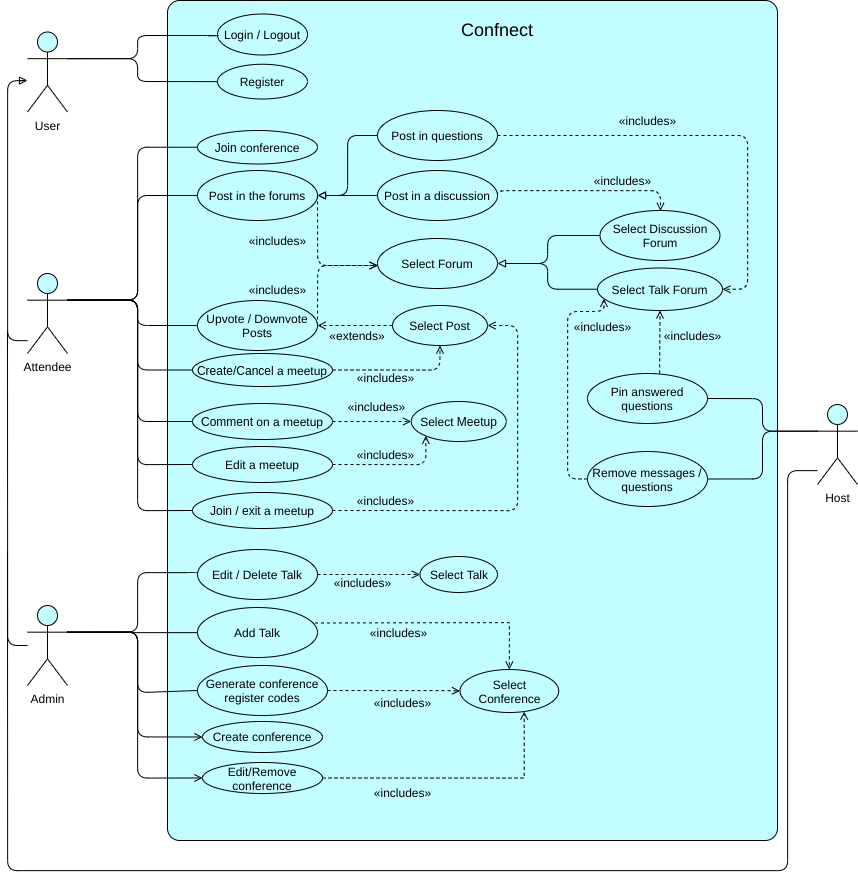

The diagram above was exported from draw.io. Its source (the exported page's mxGraphModel, read from the mxfile embedded in the PNG):
<mxGraphModel dx="4681" dy="2483" grid="1" gridSize="10" guides="1" tooltips="1" connect="1" arrows="1" fold="1" page="1" pageScale="1" pageWidth="850" pageHeight="1100" math="0" shadow="0">
  <root>
    <mxCell id="0" />
    <mxCell id="1" parent="0" />
    <mxCell id="2" style="edgeStyle=orthogonalEdgeStyle;rounded=1;orthogonalLoop=1;jettySize=auto;html=1;endArrow=block;endFill=0;" edge="1" source="3" parent="1">
      <mxGeometry relative="1" as="geometry">
        <mxPoint x="210" y="120" as="targetPoint" />
        <Array as="points">
          <mxPoint x="190" y="380" />
          <mxPoint x="190" y="120" />
          <mxPoint x="210" y="120" />
        </Array>
      </mxGeometry>
    </mxCell>
    <mxCell id="3" value="Attendee" style="shape=umlActor;verticalLabelPosition=bottom;labelBackgroundColor=#ffffff;verticalAlign=top;html=1;fontSize=12;fillColor=#C2FDFF;" vertex="1" parent="1">
      <mxGeometry x="210" y="313" width="40" height="80" as="geometry" />
    </mxCell>
    <mxCell id="4" value="" style="rounded=1;whiteSpace=wrap;html=1;labelBackgroundColor=#66FFFF;fontSize=12;fillColor=#C2FDFF;glass=0;arcSize=2;" vertex="1" parent="1">
      <mxGeometry x="350" y="40" width="610" height="840" as="geometry" />
    </mxCell>
    <mxCell id="5" style="edgeStyle=orthogonalEdgeStyle;rounded=1;orthogonalLoop=1;jettySize=auto;html=1;exitX=0;exitY=0.5;exitDx=0;exitDy=0;entryX=1;entryY=0.5;entryDx=0;entryDy=0;endArrow=block;endFill=0;" edge="1" source="7" target="36" parent="1">
      <mxGeometry relative="1" as="geometry" />
    </mxCell>
    <mxCell id="6" style="edgeStyle=orthogonalEdgeStyle;rounded=1;orthogonalLoop=1;jettySize=auto;html=1;entryX=1;entryY=0.5;entryDx=0;entryDy=0;endArrow=open;endFill=0;dashed=1;" edge="1" source="7" target="54" parent="1">
      <mxGeometry relative="1" as="geometry">
        <Array as="points">
          <mxPoint x="930" y="175" />
          <mxPoint x="930" y="329" />
        </Array>
      </mxGeometry>
    </mxCell>
    <mxCell id="7" value="Post in questions" style="ellipse;whiteSpace=wrap;html=1;fillColor=none;" vertex="1" parent="1">
      <mxGeometry x="560" y="150" width="120" height="50" as="geometry" />
    </mxCell>
    <mxCell id="8" style="edgeStyle=orthogonalEdgeStyle;rounded=1;orthogonalLoop=1;jettySize=auto;html=1;exitX=1;exitY=0.5;exitDx=0;exitDy=0;entryX=0;entryY=0.5;entryDx=0;entryDy=0;dashed=1;endArrow=open;endFill=0;" edge="1" source="9" target="45" parent="1">
      <mxGeometry relative="1" as="geometry" />
    </mxCell>
    <mxCell id="9" value="Edit / Delete Talk" style="ellipse;whiteSpace=wrap;html=1;fillColor=none;" vertex="1" parent="1">
      <mxGeometry x="380" y="589" width="120" height="50" as="geometry" />
    </mxCell>
    <mxCell id="10" style="edgeStyle=orthogonalEdgeStyle;orthogonalLoop=1;jettySize=auto;html=1;exitX=1;exitY=0.5;exitDx=0;exitDy=0;dashed=1;endArrow=open;endFill=0;rounded=1;" edge="1" source="11" target="50" parent="1">
      <mxGeometry relative="1" as="geometry">
        <Array as="points">
          <mxPoint x="500" y="305" />
        </Array>
      </mxGeometry>
    </mxCell>
    <mxCell id="11" value="Upvote / Downvote Posts" style="ellipse;whiteSpace=wrap;html=1;fillColor=none;" vertex="1" parent="1">
      <mxGeometry x="380" y="340" width="120" height="50" as="geometry" />
    </mxCell>
    <mxCell id="12" value="Login / Logout" style="ellipse;whiteSpace=wrap;html=1;fillColor=none;" vertex="1" parent="1">
      <mxGeometry x="400" y="53.5" width="90" height="41" as="geometry" />
    </mxCell>
    <mxCell id="13" value="Confnect" style="text;html=1;align=center;verticalAlign=middle;whiteSpace=wrap;rounded=0;labelBackgroundColor=none;fontSize=18;" vertex="1" parent="1">
      <mxGeometry x="630" y="50" width="100" height="40" as="geometry" />
    </mxCell>
    <mxCell id="14" style="edgeStyle=orthogonalEdgeStyle;rounded=1;orthogonalLoop=1;jettySize=auto;html=1;exitX=0;exitY=0.3333333333333333;exitDx=0;exitDy=0;exitPerimeter=0;endArrow=none;endFill=0;entryX=1;entryY=0.5;entryDx=0;entryDy=0;" edge="1" source="17" target="19" parent="1">
      <mxGeometry relative="1" as="geometry">
        <mxPoint x="890" y="434" as="targetPoint" />
        <Array as="points" />
      </mxGeometry>
    </mxCell>
    <mxCell id="15" style="edgeStyle=orthogonalEdgeStyle;rounded=1;orthogonalLoop=1;jettySize=auto;html=1;endArrow=none;endFill=0;" edge="1" source="17" parent="1">
      <mxGeometry relative="1" as="geometry">
        <mxPoint x="190" y="590" as="targetPoint" />
        <Array as="points">
          <mxPoint x="970" y="510" />
          <mxPoint x="970" y="910" />
          <mxPoint x="190" y="910" />
        </Array>
      </mxGeometry>
    </mxCell>
    <mxCell id="16" style="edgeStyle=orthogonalEdgeStyle;rounded=1;orthogonalLoop=1;jettySize=auto;html=1;exitX=0;exitY=0.3333333333333333;exitDx=0;exitDy=0;exitPerimeter=0;entryX=1;entryY=0.5;entryDx=0;entryDy=0;startArrow=none;startFill=0;endArrow=none;endFill=0;" edge="1" source="17" target="27" parent="1">
      <mxGeometry relative="1" as="geometry" />
    </mxCell>
    <mxCell id="17" value="Host" style="shape=umlActor;verticalLabelPosition=bottom;labelBackgroundColor=#ffffff;verticalAlign=top;html=1;fontSize=12;fillColor=#C2FDFF;" vertex="1" parent="1">
      <mxGeometry x="1000" y="444" width="40" height="80" as="geometry" />
    </mxCell>
    <mxCell id="18" style="edgeStyle=orthogonalEdgeStyle;rounded=1;orthogonalLoop=1;jettySize=auto;html=1;dashed=1;endArrow=open;endFill=0;entryX=0.5;entryY=1;entryDx=0;entryDy=0;exitX=0.601;exitY=-0.003;exitDx=0;exitDy=0;exitPerimeter=0;" edge="1" source="19" target="54" parent="1">
      <mxGeometry relative="1" as="geometry">
        <Array as="points">
          <mxPoint x="843" y="413" />
        </Array>
      </mxGeometry>
    </mxCell>
    <mxCell id="19" value="Pin answered questions" style="ellipse;whiteSpace=wrap;html=1;fillColor=none;" vertex="1" parent="1">
      <mxGeometry x="770" y="413" width="120" height="50" as="geometry" />
    </mxCell>
    <mxCell id="20" style="edgeStyle=orthogonalEdgeStyle;rounded=1;orthogonalLoop=1;jettySize=auto;html=1;exitX=0;exitY=0.5;exitDx=0;exitDy=0;entryX=1;entryY=0.5;entryDx=0;entryDy=0;endArrow=block;endFill=0;" edge="1" source="22" target="36" parent="1">
      <mxGeometry relative="1" as="geometry" />
    </mxCell>
    <mxCell id="21" style="edgeStyle=orthogonalEdgeStyle;rounded=1;orthogonalLoop=1;jettySize=auto;html=1;exitX=1;exitY=0.5;exitDx=0;exitDy=0;entryX=0.504;entryY=0.007;entryDx=0;entryDy=0;dashed=1;endArrow=open;endFill=0;entryPerimeter=0;" edge="1" source="22" target="57" parent="1">
      <mxGeometry relative="1" as="geometry">
        <Array as="points">
          <mxPoint x="680" y="230" />
          <mxPoint x="843" y="230" />
          <mxPoint x="843" y="250" />
        </Array>
      </mxGeometry>
    </mxCell>
    <mxCell id="22" value="Post in a discussion" style="ellipse;whiteSpace=wrap;html=1;fillColor=none;" vertex="1" parent="1">
      <mxGeometry x="560" y="210" width="120" height="50" as="geometry" />
    </mxCell>
    <mxCell id="23" style="rounded=1;orthogonalLoop=1;jettySize=auto;html=1;exitX=0;exitY=0.5;exitDx=0;exitDy=0;endArrow=none;endFill=0;entryX=1;entryY=0.3333333333333333;entryDx=0;entryDy=0;entryPerimeter=0;edgeStyle=elbowEdgeStyle;" edge="1" source="25" target="3" parent="1">
      <mxGeometry relative="1" as="geometry">
        <mxPoint x="250" y="341" as="targetPoint" />
        <mxPoint x="380" y="444.75" as="sourcePoint" />
        <Array as="points">
          <mxPoint x="320" y="423" />
          <mxPoint x="320" y="403" />
        </Array>
      </mxGeometry>
    </mxCell>
    <mxCell id="24" style="edgeStyle=orthogonalEdgeStyle;rounded=1;orthogonalLoop=1;jettySize=auto;html=1;exitX=1;exitY=0.5;exitDx=0;exitDy=0;entryX=0.5;entryY=1;entryDx=0;entryDy=0;dashed=1;endArrow=open;endFill=0;" edge="1" source="25" target="61" parent="1">
      <mxGeometry relative="1" as="geometry" />
    </mxCell>
    <mxCell id="25" value="Create/Cancel a meetup&lt;br&gt;" style="ellipse;whiteSpace=wrap;html=1;fillColor=none;" vertex="1" parent="1">
      <mxGeometry x="375" y="393" width="140" height="33" as="geometry" />
    </mxCell>
    <mxCell id="26" style="edgeStyle=orthogonalEdgeStyle;rounded=1;orthogonalLoop=1;jettySize=auto;html=1;exitX=0;exitY=0.5;exitDx=0;exitDy=0;dashed=1;endArrow=open;endFill=0;entryX=0.052;entryY=0.725;entryDx=0;entryDy=0;entryPerimeter=0;" edge="1" source="27" target="54" parent="1">
      <mxGeometry relative="1" as="geometry">
        <Array as="points">
          <mxPoint x="750" y="519" />
          <mxPoint x="750" y="351" />
          <mxPoint x="787" y="351" />
        </Array>
      </mxGeometry>
    </mxCell>
    <mxCell id="27" value="Remove messages / questions" style="ellipse;whiteSpace=wrap;html=1;fillColor=none;" vertex="1" parent="1">
      <mxGeometry x="770" y="491" width="120" height="55" as="geometry" />
    </mxCell>
    <mxCell id="28" style="rounded=1;orthogonalLoop=1;jettySize=auto;html=1;exitX=1;exitY=0.3333333333333333;exitDx=0;exitDy=0;exitPerimeter=0;entryX=0;entryY=0.5;entryDx=0;entryDy=0;endArrow=none;endFill=0;edgeStyle=elbowEdgeStyle;" edge="1" source="3" target="11" parent="1">
      <mxGeometry relative="1" as="geometry">
        <Array as="points">
          <mxPoint x="320" y="363" />
        </Array>
      </mxGeometry>
    </mxCell>
    <mxCell id="29" style="edgeStyle=orthogonalEdgeStyle;rounded=1;orthogonalLoop=1;jettySize=auto;html=1;exitX=1;exitY=0.3333333333333333;exitDx=0;exitDy=0;exitPerimeter=0;endArrow=none;endFill=0;entryX=0;entryY=0.5;entryDx=0;entryDy=0;" edge="1" source="34" target="9" parent="1">
      <mxGeometry relative="1" as="geometry">
        <Array as="points">
          <mxPoint x="250" y="672" />
          <mxPoint x="320" y="672" />
          <mxPoint x="320" y="612" />
          <mxPoint x="380" y="612" />
        </Array>
        <mxPoint x="380" y="682" as="targetPoint" />
      </mxGeometry>
    </mxCell>
    <mxCell id="30" style="edgeStyle=orthogonalEdgeStyle;rounded=1;orthogonalLoop=1;jettySize=auto;html=1;endArrow=none;endFill=0;" edge="1" source="34" parent="1">
      <mxGeometry relative="1" as="geometry">
        <mxPoint x="190" y="370" as="targetPoint" />
      </mxGeometry>
    </mxCell>
    <mxCell id="31" style="edgeStyle=orthogonalEdgeStyle;rounded=0;orthogonalLoop=1;jettySize=auto;html=1;exitX=1;exitY=0.3333333333333333;exitDx=0;exitDy=0;exitPerimeter=0;endArrow=none;endFill=0;" edge="1" source="34" target="47" parent="1">
      <mxGeometry relative="1" as="geometry" />
    </mxCell>
    <mxCell id="32" style="edgeStyle=orthogonalEdgeStyle;rounded=1;orthogonalLoop=1;jettySize=auto;html=1;exitX=1;exitY=0.3333333333333333;exitDx=0;exitDy=0;exitPerimeter=0;entryX=0;entryY=0.5;entryDx=0;entryDy=0;endArrow=open;endFill=0;" edge="1" source="34" target="67" parent="1">
      <mxGeometry relative="1" as="geometry">
        <Array as="points">
          <mxPoint x="320" y="672" />
          <mxPoint x="320" y="777" />
        </Array>
      </mxGeometry>
    </mxCell>
    <mxCell id="33" style="edgeStyle=orthogonalEdgeStyle;rounded=1;orthogonalLoop=1;jettySize=auto;html=1;exitX=1;exitY=0.3333333333333333;exitDx=0;exitDy=0;exitPerimeter=0;entryX=0;entryY=0.5;entryDx=0;entryDy=0;endArrow=open;endFill=0;" edge="1" source="34" target="69" parent="1">
      <mxGeometry relative="1" as="geometry">
        <Array as="points">
          <mxPoint x="320" y="672" />
          <mxPoint x="320" y="818" />
        </Array>
      </mxGeometry>
    </mxCell>
    <mxCell id="34" value="Admin" style="shape=umlActor;verticalLabelPosition=bottom;labelBackgroundColor=#ffffff;verticalAlign=top;html=1;fontSize=12;fillColor=#C2FDFF;" vertex="1" parent="1">
      <mxGeometry x="210" y="645" width="40" height="80" as="geometry" />
    </mxCell>
    <mxCell id="35" style="rounded=1;orthogonalLoop=1;jettySize=auto;html=1;exitX=1;exitY=0.5;exitDx=0;exitDy=0;dashed=1;endArrow=open;endFill=0;edgeStyle=orthogonalEdgeStyle;" edge="1" source="36" target="50" parent="1">
      <mxGeometry relative="1" as="geometry">
        <Array as="points">
          <mxPoint x="500" y="305" />
        </Array>
      </mxGeometry>
    </mxCell>
    <mxCell id="36" value="Post in the forums" style="ellipse;whiteSpace=wrap;html=1;fillColor=none;" vertex="1" parent="1">
      <mxGeometry x="380" y="210" width="120" height="50" as="geometry" />
    </mxCell>
    <mxCell id="37" style="edgeStyle=orthogonalEdgeStyle;rounded=1;orthogonalLoop=1;jettySize=auto;html=1;exitX=1;exitY=0.3333333333333333;exitDx=0;exitDy=0;exitPerimeter=0;entryX=0;entryY=0.5;entryDx=0;entryDy=0;endArrow=none;endFill=0;" edge="1" source="3" target="36" parent="1">
      <mxGeometry relative="1" as="geometry">
        <Array as="points">
          <mxPoint x="320" y="340" />
          <mxPoint x="320" y="235" />
        </Array>
      </mxGeometry>
    </mxCell>
    <mxCell id="38" value="Register" style="ellipse;whiteSpace=wrap;html=1;fillColor=none;" vertex="1" parent="1">
      <mxGeometry x="400" y="103.75" width="90" height="34.75" as="geometry" />
    </mxCell>
    <mxCell id="39" style="edgeStyle=orthogonalEdgeStyle;rounded=1;orthogonalLoop=1;jettySize=auto;html=1;exitX=1;exitY=0.3333333333333333;exitDx=0;exitDy=0;exitPerimeter=0;entryX=0;entryY=0.5;entryDx=0;entryDy=0;endArrow=none;endFill=0;" edge="1" source="41" target="12" parent="1">
      <mxGeometry relative="1" as="geometry">
        <Array as="points">
          <mxPoint x="320" y="98" />
          <mxPoint x="320" y="75" />
          <mxPoint x="400" y="75" />
        </Array>
      </mxGeometry>
    </mxCell>
    <mxCell id="40" style="edgeStyle=orthogonalEdgeStyle;rounded=1;orthogonalLoop=1;jettySize=auto;html=1;exitX=1;exitY=0.3333333333333333;exitDx=0;exitDy=0;exitPerimeter=0;entryX=0;entryY=0.5;entryDx=0;entryDy=0;endArrow=none;endFill=0;" edge="1" source="41" target="38" parent="1">
      <mxGeometry relative="1" as="geometry">
        <Array as="points">
          <mxPoint x="320" y="98" />
          <mxPoint x="320" y="121" />
        </Array>
      </mxGeometry>
    </mxCell>
    <mxCell id="41" value="User" style="shape=umlActor;verticalLabelPosition=bottom;labelBackgroundColor=#ffffff;verticalAlign=top;html=1;fontSize=12;fillColor=#C2FDFF;" vertex="1" parent="1">
      <mxGeometry x="210" y="71.5" width="40" height="80" as="geometry" />
    </mxCell>
    <mxCell id="42" style="edgeStyle=orthogonalEdgeStyle;rounded=1;orthogonalLoop=1;jettySize=auto;html=1;exitX=0;exitY=0.5;exitDx=0;exitDy=0;entryX=1;entryY=0.3333333333333333;entryDx=0;entryDy=0;entryPerimeter=0;endArrow=none;endFill=0;" edge="1" source="44" target="34" parent="1">
      <mxGeometry relative="1" as="geometry">
        <Array as="points">
          <mxPoint x="380" y="732" />
          <mxPoint x="320" y="732" />
          <mxPoint x="320" y="672" />
        </Array>
      </mxGeometry>
    </mxCell>
    <mxCell id="43" style="edgeStyle=orthogonalEdgeStyle;rounded=0;orthogonalLoop=1;jettySize=auto;html=1;exitX=1;exitY=0.5;exitDx=0;exitDy=0;entryX=0;entryY=0.5;entryDx=0;entryDy=0;dashed=1;endArrow=open;endFill=0;" edge="1" source="44" target="64" parent="1">
      <mxGeometry relative="1" as="geometry">
        <Array as="points">
          <mxPoint x="630" y="730" />
          <mxPoint x="642" y="731" />
        </Array>
      </mxGeometry>
    </mxCell>
    <mxCell id="44" value="Generate conference register codes" style="ellipse;whiteSpace=wrap;html=1;fillColor=none;" vertex="1" parent="1">
      <mxGeometry x="380" y="705" width="130" height="50" as="geometry" />
    </mxCell>
    <mxCell id="45" value="Select Talk" style="ellipse;whiteSpace=wrap;html=1;fillColor=none;" vertex="1" parent="1">
      <mxGeometry x="602.5" y="596.02" width="77.5" height="35.96" as="geometry" />
    </mxCell>
    <mxCell id="46" style="edgeStyle=orthogonalEdgeStyle;rounded=0;orthogonalLoop=1;jettySize=auto;html=1;exitX=0.979;exitY=0.31;exitDx=0;exitDy=0;entryX=0.5;entryY=0;entryDx=0;entryDy=0;dashed=1;endArrow=open;endFill=0;exitPerimeter=0;" edge="1" source="47" target="64" parent="1">
      <mxGeometry relative="1" as="geometry">
        <Array as="points">
          <mxPoint x="500" y="663" />
          <mxPoint x="630" y="662" />
        </Array>
      </mxGeometry>
    </mxCell>
    <mxCell id="47" value="Add Talk" style="ellipse;whiteSpace=wrap;html=1;fillColor=none;" vertex="1" parent="1">
      <mxGeometry x="380" y="647" width="120" height="50" as="geometry" />
    </mxCell>
    <mxCell id="48" value="«includes»" style="text;html=1;align=center;verticalAlign=middle;resizable=0;points=[];autosize=1;" vertex="1" parent="1">
      <mxGeometry x="510" y="612" width="70" height="20" as="geometry" />
    </mxCell>
    <mxCell id="49" value="«includes»" style="text;html=1;align=center;verticalAlign=middle;resizable=0;points=[];autosize=1;" vertex="1" parent="1">
      <mxGeometry x="840" y="365" width="70" height="20" as="geometry" />
    </mxCell>
    <mxCell id="50" value="Select Forum" style="ellipse;whiteSpace=wrap;html=1;fillColor=none;" vertex="1" parent="1">
      <mxGeometry x="560" y="278" width="120" height="50" as="geometry" />
    </mxCell>
    <mxCell id="51" value="«includes»" style="text;html=1;align=center;verticalAlign=middle;resizable=0;points=[];autosize=1;" vertex="1" parent="1">
      <mxGeometry x="425" y="318.75" width="70" height="20" as="geometry" />
    </mxCell>
    <mxCell id="52" value="«includes»" style="text;html=1;align=center;verticalAlign=middle;resizable=0;points=[];autosize=1;" vertex="1" parent="1">
      <mxGeometry x="425" y="270" width="70" height="20" as="geometry" />
    </mxCell>
    <mxCell id="53" style="edgeStyle=orthogonalEdgeStyle;rounded=1;orthogonalLoop=1;jettySize=auto;html=1;endArrow=none;endFill=0;" edge="1" source="54" parent="1">
      <mxGeometry relative="1" as="geometry">
        <mxPoint x="700" y="303" as="targetPoint" />
        <Array as="points">
          <mxPoint x="730" y="329" />
          <mxPoint x="730" y="303" />
        </Array>
      </mxGeometry>
    </mxCell>
    <mxCell id="54" value="Select Talk Forum" style="ellipse;whiteSpace=wrap;html=1;fillColor=none;" vertex="1" parent="1">
      <mxGeometry x="780" y="307.5" width="125" height="42.5" as="geometry" />
    </mxCell>
    <mxCell id="55" value="«includes»" style="text;html=1;align=center;verticalAlign=middle;resizable=0;points=[];autosize=1;" vertex="1" parent="1">
      <mxGeometry x="750" y="355.5" width="70" height="20" as="geometry" />
    </mxCell>
    <mxCell id="56" style="edgeStyle=orthogonalEdgeStyle;rounded=1;orthogonalLoop=1;jettySize=auto;html=1;exitX=0;exitY=0.5;exitDx=0;exitDy=0;entryX=1;entryY=0.5;entryDx=0;entryDy=0;endArrow=block;endFill=0;" edge="1" source="57" target="50" parent="1">
      <mxGeometry relative="1" as="geometry">
        <Array as="points">
          <mxPoint x="730" y="275" />
          <mxPoint x="730" y="303" />
        </Array>
      </mxGeometry>
    </mxCell>
    <mxCell id="57" value="Select Discussion Forum" style="ellipse;whiteSpace=wrap;html=1;fillColor=none;" vertex="1" parent="1">
      <mxGeometry x="782.5" y="250" width="120" height="50" as="geometry" />
    </mxCell>
    <mxCell id="58" value="«includes»" style="text;html=1;align=center;verticalAlign=middle;resizable=0;points=[];autosize=1;" vertex="1" parent="1">
      <mxGeometry x="795" y="150" width="70" height="20" as="geometry" />
    </mxCell>
    <mxCell id="59" value="«includes»" style="text;html=1;align=center;verticalAlign=middle;resizable=0;points=[];autosize=1;" vertex="1" parent="1">
      <mxGeometry x="770" y="210" width="70" height="20" as="geometry" />
    </mxCell>
    <mxCell id="60" style="edgeStyle=orthogonalEdgeStyle;rounded=1;orthogonalLoop=1;jettySize=auto;html=1;entryX=1;entryY=0.5;entryDx=0;entryDy=0;dashed=1;endArrow=open;endFill=0;" edge="1" source="61" target="11" parent="1">
      <mxGeometry relative="1" as="geometry" />
    </mxCell>
    <mxCell id="61" value="Select Post" style="ellipse;whiteSpace=wrap;html=1;fillColor=none;" vertex="1" parent="1">
      <mxGeometry x="575" y="345" width="95" height="40" as="geometry" />
    </mxCell>
    <mxCell id="62" value="«extends»" style="text;html=1;strokeColor=none;fillColor=none;align=center;verticalAlign=middle;whiteSpace=wrap;rounded=0;" vertex="1" parent="1">
      <mxGeometry x="520" y="365" width="40" height="20" as="geometry" />
    </mxCell>
    <mxCell id="63" value="«includes»" style="text;html=1;align=center;verticalAlign=middle;resizable=0;points=[];autosize=1;" vertex="1" parent="1">
      <mxGeometry x="532.5" y="407" width="70" height="20" as="geometry" />
    </mxCell>
    <mxCell id="64" value="Select Conference" style="ellipse;whiteSpace=wrap;html=1;fillColor=none;" vertex="1" parent="1">
      <mxGeometry x="642.5" y="709.04" width="98.75" height="42.96" as="geometry" />
    </mxCell>
    <mxCell id="65" value="«includes»" style="text;html=1;align=center;verticalAlign=middle;resizable=0;points=[];autosize=1;" vertex="1" parent="1">
      <mxGeometry x="546.25" y="662" width="70" height="20" as="geometry" />
    </mxCell>
    <mxCell id="66" value="«includes»" style="text;html=1;align=center;verticalAlign=middle;resizable=0;points=[];autosize=1;" vertex="1" parent="1">
      <mxGeometry x="550" y="732" width="70" height="20" as="geometry" />
    </mxCell>
    <mxCell id="67" value="Create conference" style="ellipse;whiteSpace=wrap;html=1;fillColor=none;" vertex="1" parent="1">
      <mxGeometry x="385" y="761" width="120" height="31" as="geometry" />
    </mxCell>
    <mxCell id="68" style="edgeStyle=orthogonalEdgeStyle;rounded=0;orthogonalLoop=1;jettySize=auto;html=1;exitX=1;exitY=0.5;exitDx=0;exitDy=0;entryX=0.65;entryY=0.979;entryDx=0;entryDy=0;entryPerimeter=0;dashed=1;endArrow=open;endFill=0;" edge="1" source="69" target="64" parent="1">
      <mxGeometry relative="1" as="geometry" />
    </mxCell>
    <mxCell id="69" value="Edit/Remove conference" style="ellipse;whiteSpace=wrap;html=1;fillColor=none;" vertex="1" parent="1">
      <mxGeometry x="385" y="802" width="120" height="31" as="geometry" />
    </mxCell>
    <mxCell id="70" value="«includes»" style="text;html=1;align=center;verticalAlign=middle;resizable=0;points=[];autosize=1;" vertex="1" parent="1">
      <mxGeometry x="550" y="822" width="70" height="20" as="geometry" />
    </mxCell>
    <mxCell id="71" style="edgeStyle=orthogonalEdgeStyle;rounded=1;orthogonalLoop=1;jettySize=auto;html=1;exitX=1;exitY=0.5;exitDx=0;exitDy=0;entryX=0;entryY=0.5;entryDx=0;entryDy=0;startArrow=none;startFill=0;endArrow=open;endFill=0;dashed=1;" edge="1" source="72" target="74" parent="1">
      <mxGeometry relative="1" as="geometry" />
    </mxCell>
    <mxCell id="72" value="Comment on a meetup&lt;br&gt;" style="ellipse;whiteSpace=wrap;html=1;fillColor=none;" vertex="1" parent="1">
      <mxGeometry x="375" y="443" width="140" height="36" as="geometry" />
    </mxCell>
    <mxCell id="73" style="edgeStyle=orthogonalEdgeStyle;rounded=1;orthogonalLoop=1;jettySize=auto;html=1;exitX=1;exitY=0.3333333333333333;exitDx=0;exitDy=0;exitPerimeter=0;entryX=0;entryY=0.5;entryDx=0;entryDy=0;endArrow=none;endFill=0;" edge="1" source="3" target="72" parent="1">
      <mxGeometry relative="1" as="geometry">
        <mxPoint x="270" y="493" as="targetPoint" />
        <Array as="points">
          <mxPoint x="320" y="340" />
          <mxPoint x="320" y="461" />
        </Array>
      </mxGeometry>
    </mxCell>
    <mxCell id="74" value="Select Meetup" style="ellipse;whiteSpace=wrap;html=1;fillColor=none;" vertex="1" parent="1">
      <mxGeometry x="593.75" y="441" width="95" height="40" as="geometry" />
    </mxCell>
    <mxCell id="75" value="«includes»" style="text;html=1;align=center;verticalAlign=middle;resizable=0;points=[];autosize=1;" vertex="1" parent="1">
      <mxGeometry x="523.75" y="436" width="70" height="20" as="geometry" />
    </mxCell>
    <mxCell id="76" value="Join conference" style="ellipse;whiteSpace=wrap;html=1;fillColor=none;" vertex="1" parent="1">
      <mxGeometry x="380" y="170" width="120" height="33.5" as="geometry" />
    </mxCell>
    <mxCell id="77" style="edgeStyle=orthogonalEdgeStyle;rounded=1;orthogonalLoop=1;jettySize=auto;html=1;exitX=1;exitY=0.3333333333333333;exitDx=0;exitDy=0;exitPerimeter=0;entryX=0;entryY=0.5;entryDx=0;entryDy=0;startArrow=none;startFill=0;endArrow=none;endFill=0;" edge="1" source="3" target="76" parent="1">
      <mxGeometry relative="1" as="geometry">
        <Array as="points">
          <mxPoint x="320" y="340" />
          <mxPoint x="320" y="187" />
        </Array>
      </mxGeometry>
    </mxCell>
    <mxCell id="78" style="edgeStyle=orthogonalEdgeStyle;rounded=1;orthogonalLoop=1;jettySize=auto;html=1;exitX=1;exitY=0.5;exitDx=0;exitDy=0;entryX=0;entryY=1;entryDx=0;entryDy=0;startArrow=none;startFill=0;endArrow=open;endFill=0;dashed=1;" edge="1" source="79" target="74" parent="1">
      <mxGeometry relative="1" as="geometry" />
    </mxCell>
    <mxCell id="79" value="Edit a meetup" style="ellipse;whiteSpace=wrap;html=1;fillColor=none;" vertex="1" parent="1">
      <mxGeometry x="375" y="486" width="140" height="36" as="geometry" />
    </mxCell>
    <mxCell id="80" style="edgeStyle=orthogonalEdgeStyle;rounded=1;orthogonalLoop=1;jettySize=auto;html=1;exitX=1;exitY=0.3333333333333333;exitDx=0;exitDy=0;exitPerimeter=0;entryX=0;entryY=0.5;entryDx=0;entryDy=0;startArrow=none;startFill=0;endArrow=none;endFill=0;" edge="1" source="3" target="79" parent="1">
      <mxGeometry relative="1" as="geometry">
        <Array as="points">
          <mxPoint x="320" y="340" />
          <mxPoint x="320" y="504" />
        </Array>
      </mxGeometry>
    </mxCell>
    <mxCell id="81" style="edgeStyle=orthogonalEdgeStyle;rounded=1;orthogonalLoop=1;jettySize=auto;html=1;exitX=0;exitY=0.5;exitDx=0;exitDy=0;startArrow=none;startFill=0;endArrow=none;endFill=0;entryX=1;entryY=0.3333333333333333;entryDx=0;entryDy=0;entryPerimeter=0;" edge="1" source="83" target="3" parent="1">
      <mxGeometry relative="1" as="geometry">
        <mxPoint x="260" y="360" as="targetPoint" />
        <Array as="points">
          <mxPoint x="320" y="550" />
          <mxPoint x="320" y="340" />
        </Array>
      </mxGeometry>
    </mxCell>
    <mxCell id="82" style="edgeStyle=orthogonalEdgeStyle;rounded=1;orthogonalLoop=1;jettySize=auto;html=1;exitX=1;exitY=0.5;exitDx=0;exitDy=0;entryX=1;entryY=0.5;entryDx=0;entryDy=0;startArrow=none;startFill=0;endArrow=open;endFill=0;dashed=1;" edge="1" source="83" target="61" parent="1">
      <mxGeometry relative="1" as="geometry">
        <Array as="points">
          <mxPoint x="700" y="550" />
          <mxPoint x="700" y="365" />
        </Array>
      </mxGeometry>
    </mxCell>
    <mxCell id="83" value="Join / exit a meetup" style="ellipse;whiteSpace=wrap;html=1;fillColor=none;" vertex="1" parent="1">
      <mxGeometry x="375" y="532" width="140" height="36" as="geometry" />
    </mxCell>
    <mxCell id="84" value="«includes»" style="text;html=1;align=center;verticalAlign=middle;resizable=0;points=[];autosize=1;" vertex="1" parent="1">
      <mxGeometry x="532.5" y="484" width="70" height="20" as="geometry" />
    </mxCell>
    <mxCell id="85" value="«includes»" style="text;html=1;align=center;verticalAlign=middle;resizable=0;points=[];autosize=1;" vertex="1" parent="1">
      <mxGeometry x="532.5" y="530" width="70" height="20" as="geometry" />
    </mxCell>
  </root>
</mxGraphModel>